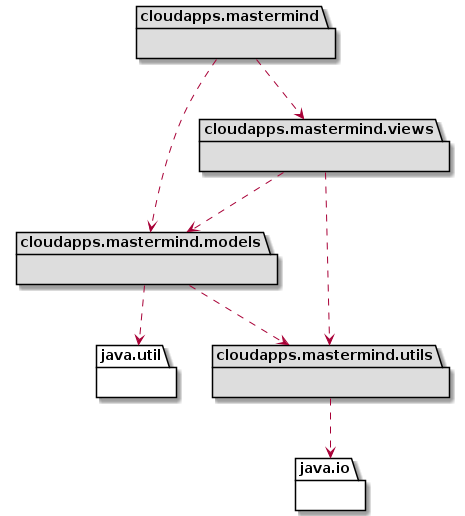

The diagram above was rendered by PlantUML. Its source (embedded in the PNG):
@startuml

namespace cloudapps.mastermind.views #DDDDDD {}

namespace cloudapps.mastermind.models #DDDDDD {}

namespace cloudapps.mastermind.utils #DDDDDD {}

namespace cloudapps.mastermind #DDDDDD {}

namespace java.io {}

namespace java.util {}

cloudapps.mastermind ..> cloudapps.mastermind.models
cloudapps.mastermind ..> cloudapps.mastermind.views
cloudapps.mastermind.views ..> cloudapps.mastermind.models
cloudapps.mastermind.views ..> cloudapps.mastermind.utils
cloudapps.mastermind.models ..> java.util
cloudapps.mastermind.models ..> cloudapps.mastermind.utils
cloudapps.mastermind.utils ..> java.io

@enduml